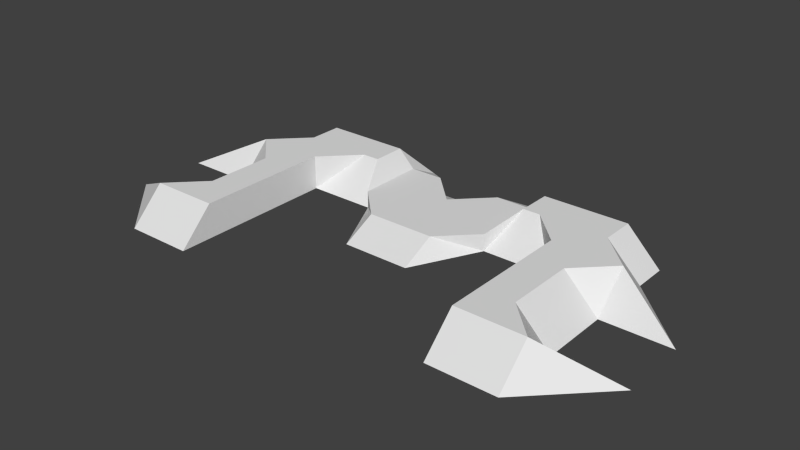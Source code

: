 # Source: boss_01.blend  (saved by Blender 2.93.21; exported with 4.5.12 LTS)
import bpy
from mathutils import Matrix  # noqa: F401  (used for matrix-valued properties, if any)

bpy.ops.wm.read_factory_settings(use_empty=True)
scene = bpy.context.scene
scene.name = 'Scene'

# ---- collections
col_collection_1 = bpy.data.collections.new('Collection 1'); scene.collection.children.link(col_collection_1)

# ---- world
world_world = bpy.data.worlds.new('World'); scene.world = world_world
world_world.color = (0.05088, 0.05088, 0.05088)
world_world.use_sun_shadow = False
world_world.sun_shadow_jitter_overblur = 0.0
world_world.cycles.sampling_method = 'MANUAL'
world_world.cycles.sample_map_resolution = 256

# ---- meshes
me_boss_01 = bpy.data.meshes.new('Boss 01')
me_boss_01.from_pydata([(-2.5, 2.0, 1.0), (-4.0, 3.0, 0.0), (-5.0, 2.0, 1.0), (-6.0, 2.0, 0.0), (-6.0, 0.0, 1.0), (-5.0, 1.0, 1.0), (-6.0, 1.0, 0.0), (-6.0, -4.0, 1.0), (-6.0, -3.0, 0.0), (-8.0, -3.0, 0.0), (2.0, 3.0, 0.0), (1.0, 2.0, 0.0), (1.0, 2.0, 0.5), (-2.0, 0.0, 0.0), (-1.0, -2.0, 0.0), (-1.0, -1.0, 0.5), (2.5, 1.0, 1.0), (2.0, 0.0, 0.5), (2.0, 0.0, 0.0), (2.5, 2.0, 1.0), (2.0, 2.0, 0.5), (4.0, 3.0, 0.0), (6.0, 1.0, 0.0), (6.0, 0.0, 1.0), (8.0, -1.0, 0.0), (-2.5, 1.0, 1.0), (-3.0, 1.0, 1.0), (-4.0, 0.0, 0.0), (0.0, 1.0, 0.5), (6.0, -1.0, 0.0), (5.0, -1.0, 1.0), (-4.0, 0.0, 1.0), (-8.0, -1.0, 0.0), (-6.0, -1.0, 0.0), (-1.0, 2.0, 0.5), (-1.0, 2.0, 0.0), (-2.0, 3.0, 0.0), (5.0, 2.0, 1.0), (6.0, 2.0, 0.0), (5.0, -3.0, 1.0), (6.0, -4.0, 1.0), (6.0, -3.0, 0.0), (-5.0, -1.0, 1.0), (4.0, 0.0, 0.0), (3.0, 1.0, 1.0), (8.0, -3.0, 0.0), (-2.0, 0.0, 0.5), (6.0, -5.0, 0.0), (1.0, -1.0, 0.5), (-2.0, 2.0, 0.5), (5.0, 1.0, 1.0), (1.0, -2.0, 0.0), (-6.0, -5.0, 0.0), (-5.0, -3.0, 1.0), (4.0, 0.0, 1.0), (4.0, -5.0, 0.0), (4.0, -4.0, 1.0), (-4.0, -4.0, 1.0), (-4.0, -5.0, 0.0)], [], [(0, 1, 2), (3, 2, 1), (4, 5, 6), (7, 8, 9), (10, 11, 12), (13, 14, 15), (16, 17, 18), (19, 10, 20), (19, 21, 10), (22, 23, 24), (25, 26, 27), (12, 11, 28), (29, 23, 30), (27, 26, 31), (20, 10, 12), (27, 13, 25), (32, 4, 6), (32, 33, 4), (34, 35, 36), (21, 37, 38), (39, 40, 41), (42, 4, 33), (43, 44, 16), (45, 41, 40), (35, 34, 28), (13, 46, 25), (37, 21, 19), (36, 1, 0), (40, 47, 45), (23, 29, 24), (18, 17, 48), (11, 35, 28), (15, 46, 13), (49, 36, 0), (22, 50, 23), (48, 51, 18), (9, 52, 7), (8, 7, 53), (34, 36, 49), (54, 44, 43), (16, 18, 43), (33, 8, 53), (33, 53, 42), (6, 5, 2), (6, 2, 3), (19, 20, 17), (19, 17, 16), (38, 37, 50), (38, 50, 22), (54, 43, 55), (54, 55, 56), (25, 46, 49), (25, 49, 0), (57, 58, 27), (57, 27, 31), (30, 39, 41), (30, 41, 29), (47, 40, 56), (47, 56, 55), (58, 57, 7), (58, 7, 52), (14, 51, 48), (14, 48, 15), (9, 52, 8), (52, 58, 8), (8, 58, 33), (58, 6, 33), (33, 6, 32), (58, 27, 1), (27, 13, 1), (1, 13, 36), (13, 14, 36), (36, 14, 35), (14, 51, 35), (35, 51, 11), (51, 18, 11), (11, 18, 10), (18, 43, 10), (10, 43, 21), (43, 47, 21), (21, 47, 38), (47, 41, 38), (38, 41, 29), (3, 6, 58), (3, 58, 1), (29, 24, 22), (29, 22, 38), (45, 41, 47), (47, 43, 55), (4, 42, 5), (42, 57, 5), (5, 57, 2), (57, 31, 2), (2, 31, 0), (31, 26, 0), (0, 26, 25), (53, 7, 57), (53, 57, 42), (12, 28, 48), (12, 48, 17), (12, 17, 20), (34, 49, 15), (34, 15, 48), (34, 48, 28), (15, 49, 46), (37, 19, 44), (37, 44, 54), (37, 54, 39), (37, 39, 30), (37, 30, 50), (39, 54, 56), (39, 56, 40), (23, 50, 30), (44, 19, 16)])
me_boss_01.use_remesh_preserve_volume = False
me_boss_01.use_remesh_preserve_attributes = False
me_boss_01.use_mirror_vertex_groups = False
me_boss_01.update()

# ---- objects
ob_boss_01 = bpy.data.objects.new('Boss 01', me_boss_01)

# ---- transforms, parenting, visibility, modifiers, constraints
ob_boss_01.location = (0.0, 0.0, 0.0)
ob_boss_01.lineart.crease_threshold = 0.0

# ---- collection membership
col_collection_1.objects.link(ob_boss_01)

# ---- scene / render settings (as saved in the file)
scene.frame_start = 1; scene.frame_end = 250; scene.frame_set(1)
scene.render.engine = 'BLENDER_EEVEE_NEXT'
scene.render.resolution_percentage = 50
scene.render.dither_intensity = 0.0
scene.cycles.use_denoising = False
scene.cycles.samples = 10
scene.cycles.sampling_pattern = 'TABULATED_SOBOL'
scene.cycles.light_sampling_threshold = 0.0
scene.cycles.use_adaptive_sampling = False
scene.cycles.use_light_tree = False
scene.cycles.blur_glossy = 0.0
scene.cycles.pixel_filter_type = 'GAUSSIAN'
scene.cycles.sample_clamp_indirect = 0.0
scene.view_settings.view_transform = 'Standard'
bpy.context.view_layer.update()

# ---- added for rendering (the .blend has no active camera and no usable light): camera, sun
cam_auto = bpy.data.cameras.new('AutoCamera')
cam_auto.lens = 50.0
cam_auto.sensor_width = 36.0
cam_auto.clip_end = 1000.0
ob_auto_camera = bpy.data.objects.new('AutoCamera', cam_auto)
scene.collection.objects.link(ob_auto_camera)
ob_auto_camera.location = (16.5768, -20.8921, 13.7614)
ob_auto_camera.rotation_euler = (1.09748, -7.21219e-08, 0.694738)
scene.camera = ob_auto_camera
light_auto_sun = bpy.data.lights.new('AutoSun', 'SUN')
light_auto_sun.energy = 3.0
light_auto_sun.angle = 0.0523599
ob_auto_sun = bpy.data.objects.new('AutoSun', light_auto_sun)
scene.collection.objects.link(ob_auto_sun)
ob_auto_sun.rotation_euler = (0.872665, 0.174533, 0.523599)
bpy.context.view_layer.update()
